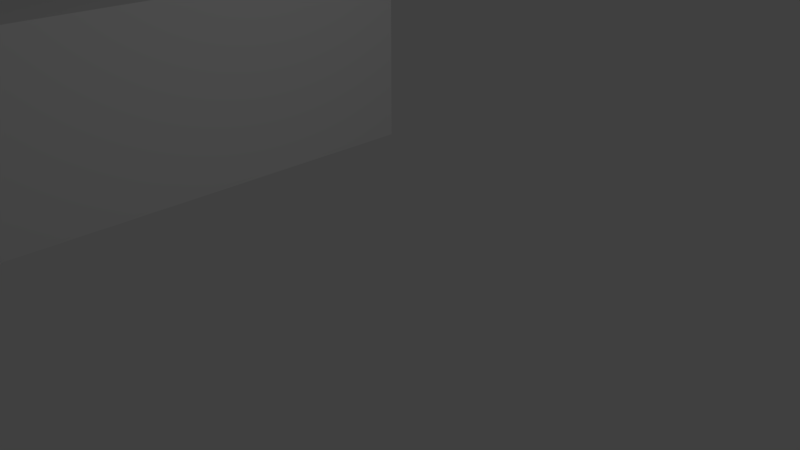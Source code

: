 # Source: atm_compressor.blend  (saved by Blender 2.79.0; exported with 4.5.12 LTS)
import bpy
from mathutils import Matrix  # noqa: F401  (used for matrix-valued properties, if any)

bpy.ops.wm.read_factory_settings(use_empty=True)
scene = bpy.context.scene
scene.name = 'Scene'

# ---- collections
col_collection_1 = bpy.data.collections.new('Collection 1'); scene.collection.children.link(col_collection_1)

# ---- world
world_world = bpy.data.worlds.new('World'); scene.world = world_world
world_world.color = (0.05088, 0.05088, 0.05088)
world_world.use_sun_shadow = False
world_world.sun_shadow_jitter_overblur = 0.0
world_world.cycles.sampling_method = 'MANUAL'

# ---- cameras
cam_camera = bpy.data.cameras.new('Camera')
cam_camera.clip_end = 100.0
cam_camera.lens = 35.0
cam_camera.sensor_width = 32.0
cam_camera.sensor_height = 18.0
cam_camera.ortho_scale = 7.314
cam_camera.dof.focus_distance = 0.0
cam_camera.dof.aperture_fstop = 128.0

# ---- lights
light_lamp = bpy.data.lights.new('Lamp', 'POINT')
light_lamp.transmission_factor = 0.0
light_lamp.cutoff_distance = 30.0
light_lamp.energy = 100.0
light_lamp.shadow_buffer_clip_start = 1.001
light_lamp.shadow_soft_size = 0.1
light_lamp.shadow_maximum_resolution = 0.006
light_lamp.use_absolute_resolution = True

# ---- meshes
me_cube = bpy.data.meshes.new('Cube')
me_cube.from_pydata([(-1.0, -1.0, -1.0), (-1.0, -1.0, 1.0), (-1.0, 1.0, -1.0), (-1.0, 1.0, 1.0), (1.0, -1.0, -1.0), (1.0, -1.0, 1.0), (1.0, 1.0, -1.0), (1.0, 1.0, 1.0), (0.3399, -1.433, -1.01), (0.3399, -1.433, 0.04693), (0.3399, -0.9857, -1.01), (0.3399, -0.9857, 0.04693), (0.921, -1.433, -1.01), (0.921, -1.433, 0.04693), (0.921, -0.9857, -1.01), (0.921, -0.9857, 0.04693), (0.1435, 0.5762, 0.7082), (0.1435, 0.5762, 1.236), (0.1435, 0.867, 0.7082), (0.1435, 0.867, 1.236), (0.841, 0.5762, 0.7082), (0.841, 0.5762, 1.236), (0.841, 0.867, 0.7082), (0.841, 0.867, 1.236), (0.1435, 0.5762, 1.629), (0.1435, 0.867, 1.375), (0.841, 0.867, 1.375), (0.841, 0.5762, 1.629), (0.1435, 0.5762, 1.982), (0.1435, 0.867, 1.535), (0.841, 0.867, 1.535), (0.841, 0.5762, 1.982), (0.1435, 0.6064, 2.207), (0.1435, 0.8972, 1.675), (0.841, 0.8972, 1.675), (0.841, 0.6064, 2.207), (0.1435, 0.6642, 2.333), (0.1435, 0.955, 1.734), (0.841, 0.955, 1.734), (0.841, 0.6642, 2.333), (0.1435, 0.8258, 2.416), (0.1435, 1.008, 1.749), (0.841, 1.008, 1.749), (0.841, 0.8258, 2.416), (0.1435, 1.091, 2.416), (0.1435, 1.101, 1.749), (0.841, 1.101, 1.749), (0.841, 1.091, 2.416), (-0.6618, 1.345, -1.011), (-0.6628, 1.347, 0.3706), (-0.5661, 1.335, -1.011), (-0.567, 1.337, 0.3706), (-0.4849, 1.304, -1.011), (-0.4859, 1.306, 0.3706), (-0.4307, 1.259, -1.011), (-0.4316, 1.261, 0.3706), (-0.4116, 1.206, -1.011), (-0.4126, 1.208, 0.3706), (-0.4307, 1.153, -1.011), (-0.4316, 1.155, 0.3706), (-0.4849, 1.108, -1.011), (-0.4859, 1.11, 0.3706), (-0.5661, 1.078, -1.011), (-0.567, 1.08, 0.3706), (-0.6618, 1.067, -1.011), (-0.6628, 1.069, 0.3706), (-0.7576, 1.078, -1.011), (-0.7585, 1.08, 0.3706), (-0.8387, 1.108, -1.011), (-0.8397, 1.11, 0.3706), (-0.893, 1.153, -1.011), (-0.8939, 1.155, 0.3706), (-0.912, 1.206, -1.011), (-0.913, 1.208, 0.3706), (-0.893, 1.259, -1.011), (-0.8939, 1.261, 0.3706), (-0.8387, 1.304, -1.011), (-0.8397, 1.306, 0.3706), (-0.7576, 1.335, -1.011), (-0.7585, 1.337, 0.3706), (-0.6639, 1.239, 0.7244), (-0.6637, 1.309, 0.6281), (-0.6637, 1.326, 0.5763), (-0.6637, 1.339, 0.5173), (-0.6637, 1.347, 0.4533), (-0.645, 1.237, 0.7244), (-0.6271, 1.259, 0.7021), (-0.6105, 1.282, 0.6705), (-0.596, 1.301, 0.6281), (-0.5841, 1.317, 0.5763), (-0.5753, 1.329, 0.5173), (-0.5698, 1.336, 0.4533), (-0.6289, 1.231, 0.7244), (-0.596, 1.248, 0.7021), (-0.5654, 1.265, 0.6705), (-0.5386, 1.28, 0.6281), (-0.5166, 1.292, 0.5763), (-0.5003, 1.301, 0.5173), (-0.4902, 1.307, 0.4533), (-0.6186, 1.221, 0.7215), (-0.5753, 1.231, 0.7021), (-0.5353, 1.24, 0.6705), (-0.5003, 1.248, 0.6281), (-0.4715, 1.255, 0.5763), (-0.4502, 1.259, 0.5173), (-0.437, 1.262, 0.4533), (-0.6149, 1.21, 0.7215), (-0.568, 1.21, 0.7021), (-0.5247, 1.21, 0.6705), (-0.4868, 1.21, 0.6281), (-0.4557, 1.21, 0.5763), (-0.4326, 1.21, 0.5173), (-0.4183, 1.21, 0.4533), (-0.6186, 1.2, 0.7215), (-0.5753, 1.19, 0.7021), (-0.5353, 1.181, 0.6705), (-0.5003, 1.173, 0.6281), (-0.4715, 1.166, 0.5763), (-0.4502, 1.161, 0.5173), (-0.437, 1.158, 0.4533), (-0.6292, 1.191, 0.7215), (-0.596, 1.173, 0.7021), (-0.5654, 1.156, 0.6705), (-0.5386, 1.141, 0.6281), (-0.5166, 1.129, 0.5763), (-0.5003, 1.12, 0.5173), (-0.4902, 1.114, 0.4533), (-0.645, 1.185, 0.7215), (-0.6271, 1.161, 0.7021), (-0.6105, 1.139, 0.6705), (-0.596, 1.12, 0.6281), (-0.5841, 1.104, 0.5763), (-0.5753, 1.092, 0.5173), (-0.5698, 1.084, 0.4533), (-0.6637, 1.183, 0.7215), (-0.6637, 1.157, 0.7021), (-0.6637, 1.133, 0.6705), (-0.6637, 1.112, 0.6281), (-0.6637, 1.095, 0.5763), (-0.6637, 1.082, 0.5173), (-0.6637, 1.074, 0.4533), (-0.6828, 1.186, 0.7244), (-0.7004, 1.161, 0.7021), (-0.7169, 1.139, 0.6705), (-0.7314, 1.12, 0.6281), (-0.7433, 1.104, 0.5763), (-0.7522, 1.092, 0.5173), (-0.7576, 1.084, 0.4533), (-0.6988, 1.192, 0.7244), (-0.7314, 1.173, 0.7021), (-0.762, 1.156, 0.6705), (-0.7888, 1.141, 0.6281), (-0.8108, 1.129, 0.5763), (-0.8272, 1.12, 0.5173), (-0.8372, 1.114, 0.4533), (-0.7095, 1.201, 0.7244), (-0.7522, 1.19, 0.7021), (-0.7921, 1.181, 0.6705), (-0.8272, 1.173, 0.6281), (-0.8559, 1.166, 0.5763), (-0.8773, 1.161, 0.5173), (-0.8904, 1.158, 0.4533), (-0.7133, 1.212, 0.7244), (-0.7595, 1.21, 0.7021), (-0.8027, 1.21, 0.6705), (-0.8406, 1.21, 0.6281), (-0.8717, 1.21, 0.5763), (-0.8949, 1.21, 0.5173), (-0.9091, 1.21, 0.4533), (-0.7095, 1.222, 0.7244), (-0.7522, 1.231, 0.7021), (-0.7921, 1.24, 0.6705), (-0.8272, 1.248, 0.6281), (-0.8559, 1.255, 0.5763), (-0.8773, 1.259, 0.5173), (-0.8904, 1.262, 0.4533), (-0.6988, 1.231, 0.7244), (-0.7314, 1.248, 0.7021), (-0.762, 1.265, 0.6705), (-0.7888, 1.28, 0.6281), (-0.8108, 1.292, 0.5763), (-0.8272, 1.301, 0.5173), (-0.8372, 1.307, 0.4533), (-0.6828, 1.237, 0.7244), (-0.7004, 1.259, 0.7021), (-0.7169, 1.282, 0.6705), (-0.7314, 1.301, 0.6281), (-0.7433, 1.317, 0.5763), (-0.7522, 1.329, 0.5173), (-0.7576, 1.336, 0.4533), (-0.6637, 1.264, 0.7021), (-0.6637, 1.288, 0.6705), (-0.04152, 1.345, -1.011), (-0.04245, 1.347, 0.3706), (0.05423, 1.335, -1.011), (0.05329, 1.337, 0.3706), (0.1354, 1.304, -1.011), (0.1345, 1.306, 0.3706), (0.1896, 1.259, -1.011), (0.1887, 1.261, 0.3706), (0.2087, 1.206, -1.011), (0.2077, 1.208, 0.3706), (0.1896, 1.153, -1.011), (0.1887, 1.155, 0.3706), (0.1354, 1.108, -1.011), (0.1345, 1.11, 0.3706), (0.05423, 1.078, -1.011), (0.05329, 1.08, 0.3706), (-0.04152, 1.067, -1.011), (-0.04245, 1.069, 0.3706), (-0.1373, 1.078, -1.011), (-0.1382, 1.08, 0.3706), (-0.2184, 1.108, -1.011), (-0.2194, 1.11, 0.3706), (-0.2727, 1.153, -1.011), (-0.2736, 1.155, 0.3706), (-0.2917, 1.206, -1.011), (-0.2926, 1.208, 0.3706), (-0.2727, 1.259, -1.011), (-0.2736, 1.261, 0.3706), (-0.2184, 1.304, -1.011), (-0.2194, 1.306, 0.3706), (-0.1373, 1.335, -1.011), (-0.1382, 1.337, 0.3706), (-0.04339, 1.237, 0.7215), (-0.04339, 1.309, 0.6281), (-0.04339, 1.326, 0.5763), (-0.04339, 1.339, 0.5173), (-0.04339, 1.347, 0.4533), (-0.02471, 1.235, 0.7215), (-0.006752, 1.259, 0.7021), (0.009801, 1.282, 0.6705), (0.02431, 1.301, 0.6281), (0.03622, 1.317, 0.5763), (0.04506, 1.329, 0.5173), (0.05051, 1.336, 0.4533), (-0.008877, 1.23, 0.7215), (0.02431, 1.248, 0.7021), (0.0549, 1.265, 0.6705), (0.0817, 1.28, 0.6281), (0.1037, 1.292, 0.5763), (0.1201, 1.301, 0.5173), (0.1301, 1.307, 0.4533), (0.001703, 1.221, 0.7215), (0.04506, 1.231, 0.7021), (0.08503, 1.24, 0.6705), (0.1201, 1.248, 0.6281), (0.1488, 1.255, 0.5763), (0.1702, 1.259, 0.5173), (0.1833, 1.262, 0.4533), (0.005419, 1.21, 0.7215), (0.05235, 1.21, 0.7021), (0.09561, 1.21, 0.6705), (0.1335, 1.21, 0.6281), (0.1646, 1.21, 0.5763), (0.1878, 1.21, 0.5173), (0.202, 1.21, 0.4533), (0.001703, 1.2, 0.7215), (0.04506, 1.19, 0.7021), (0.08503, 1.181, 0.6705), (0.1201, 1.173, 0.6281), (0.1488, 1.166, 0.5763), (0.1702, 1.161, 0.5173), (0.1833, 1.158, 0.4533), (-0.008877, 1.191, 0.7215), (0.02431, 1.173, 0.7021), (0.0549, 1.156, 0.6705), (0.0817, 1.141, 0.6281), (0.1037, 1.129, 0.5763), (0.1201, 1.12, 0.5173), (0.1301, 1.114, 0.4533), (-0.02471, 1.185, 0.7215), (-0.006752, 1.161, 0.7021), (0.009801, 1.139, 0.6705), (0.02431, 1.12, 0.6281), (0.03622, 1.104, 0.5763), (0.04506, 1.092, 0.5173), (0.05051, 1.084, 0.4533), (-0.04339, 1.183, 0.7215), (-0.04339, 1.157, 0.7021), (-0.04339, 1.133, 0.6705), (-0.04339, 1.112, 0.6281), (-0.04339, 1.095, 0.5763), (-0.04339, 1.082, 0.5173), (-0.04339, 1.074, 0.4533), (-0.06207, 1.185, 0.7215), (-0.08003, 1.161, 0.7021), (-0.09658, 1.139, 0.6705), (-0.1111, 1.12, 0.6281), (-0.123, 1.104, 0.5763), (-0.1318, 1.092, 0.5173), (-0.1373, 1.084, 0.4533), (-0.07791, 1.191, 0.7215), (-0.1111, 1.173, 0.7021), (-0.1417, 1.156, 0.6705), (-0.1685, 1.141, 0.6281), (-0.1905, 1.129, 0.5763), (-0.2068, 1.12, 0.5173), (-0.2169, 1.114, 0.4533), (-0.04339, 1.21, 0.728), (-0.08849, 1.2, 0.7215), (-0.1318, 1.19, 0.7021), (-0.1718, 1.181, 0.6705), (-0.2068, 1.173, 0.6281), (-0.2356, 1.166, 0.5763), (-0.2569, 1.161, 0.5173), (-0.2701, 1.158, 0.4533), (-0.0922, 1.21, 0.7215), (-0.1391, 1.21, 0.7021), (-0.1824, 1.21, 0.6705), (-0.2203, 1.21, 0.6281), (-0.2514, 1.21, 0.5763), (-0.2745, 1.21, 0.5173), (-0.2888, 1.21, 0.4533), (-0.08849, 1.221, 0.7215), (-0.1318, 1.231, 0.7021), (-0.1718, 1.24, 0.6705), (-0.2068, 1.248, 0.6281), (-0.2356, 1.255, 0.5763), (-0.2569, 1.259, 0.5173), (-0.2701, 1.262, 0.4533), (-0.07791, 1.23, 0.7215), (-0.1111, 1.248, 0.7021), (-0.1417, 1.265, 0.6705), (-0.1685, 1.28, 0.6281), (-0.1905, 1.292, 0.5763), (-0.2068, 1.301, 0.5173), (-0.2169, 1.307, 0.4533), (-0.06207, 1.235, 0.7215), (-0.08003, 1.259, 0.7021), (-0.09658, 1.282, 0.6705), (-0.1111, 1.301, 0.6281), (-0.123, 1.317, 0.5763), (-0.1318, 1.329, 0.5173), (-0.1373, 1.336, 0.4533), (-0.04339, 1.264, 0.7021), (-0.04339, 1.288, 0.6705), (-0.6641, 0.962, 0.9671), (-0.6449, 0.962, 0.9619), (-0.6287, 0.9621, 0.9471), (-0.6178, 0.9623, 0.925), (-0.614, 0.9625, 0.8988), (-0.6178, 0.9626, 0.8727), (-0.6287, 0.9628, 0.8506), (-0.6449, 0.9629, 0.8358), (-0.6641, 0.9629, 0.8306), (-0.6832, 0.9629, 0.8358), (-0.6994, 0.9628, 0.8506), (-0.7103, 0.9626, 0.8727), (-0.7141, 0.9625, 0.8988), (-0.7103, 0.9623, 0.925), (-0.6994, 0.9621, 0.9471), (-0.6832, 0.962, 0.9619), (-0.6641, 1.214, 0.8922), (-0.6449, 1.213, 0.8879), (-0.6287, 1.209, 0.8757), (-0.6178, 1.204, 0.8574), (-0.614, 1.198, 0.8359), (-0.6178, 1.192, 0.8143), (-0.6287, 1.187, 0.796), (-0.6449, 1.184, 0.7838), (-0.6641, 1.182, 0.7795), (-0.6832, 1.184, 0.7838), (-0.6994, 1.187, 0.796), (-0.7103, 1.192, 0.8143), (-0.7141, 1.198, 0.8359), (-0.7103, 1.204, 0.8574), (-0.6994, 1.209, 0.8757), (-0.6832, 1.213, 0.8879), (-0.6641, 1.153, 0.9457), (-0.6449, 1.153, 0.9405), (-0.6287, 1.153, 0.9257), (-0.6178, 1.153, 0.9035), (-0.614, 1.153, 0.8774), (-0.6178, 1.153, 0.8513), (-0.6287, 1.153, 0.8291), (-0.6449, 1.153, 0.8143), (-0.6641, 1.153, 0.8091), (-0.6832, 1.153, 0.8143), (-0.6994, 1.153, 0.8291), (-0.7103, 1.153, 0.8513), (-0.7141, 1.153, 0.8774), (-0.7103, 1.153, 0.9035), (-0.6994, 1.153, 0.9257), (-0.6832, 1.153, 0.9405), (-0.6449, 1.237, 0.8198), (-0.6287, 1.232, 0.8125), (-0.6178, 1.224, 0.8016), (-0.614, 1.215, 0.7887), (-0.6178, 1.206, 0.7758), (-0.6287, 1.198, 0.7649), (-0.6449, 1.193, 0.7576), (-0.6641, 1.191, 0.755), (-0.6832, 1.193, 0.7576), (-0.6994, 1.198, 0.7649), (-0.7103, 1.206, 0.7758), (-0.7141, 1.215, 0.7887), (-0.7103, 1.224, 0.8016), (-0.6994, 1.232, 0.8125), (-0.6832, 1.237, 0.8198), (-0.6641, 1.239, 0.8224), (-0.04139, 1.239, 0.6962), (-0.04139, 0.9609, 0.9671), (-0.02225, 1.237, 0.6962), (-0.02225, 0.9609, 0.9619), (-0.006013, 1.231, 0.6962), (-0.006013, 0.961, 0.9471), (0.004834, 1.222, 0.6962), (0.004834, 0.9612, 0.925), (0.008643, 1.212, 0.6962), (0.008643, 0.9614, 0.8988), (0.004834, 1.201, 0.6962), (0.004834, 0.9615, 0.8727), (-0.006013, 1.192, 0.6962), (-0.006013, 0.9617, 0.8506), (-0.02225, 1.186, 0.6962), (-0.02225, 0.9618, 0.8358), (-0.04139, 1.184, 0.6962), (-0.04139, 0.9618, 0.8306), (-0.06054, 1.186, 0.6962), (-0.06054, 0.9618, 0.8358), (-0.07678, 1.192, 0.6962), (-0.07678, 0.9617, 0.8506), (-0.08762, 1.201, 0.6962), (-0.08762, 0.9615, 0.8727), (-0.09143, 1.212, 0.6962), (-0.09143, 0.9614, 0.8988), (-0.08762, 1.222, 0.6962), (-0.08762, 0.9612, 0.925), (-0.07678, 1.231, 0.6962), (-0.07678, 0.961, 0.9471), (-0.06054, 1.237, 0.6962), (-0.06054, 0.9609, 0.9619), (-0.04139, 1.213, 0.8922), (-0.02225, 1.211, 0.8879), (-0.006013, 1.208, 0.8757), (0.004834, 1.203, 0.8574), (0.008643, 1.197, 0.8359), (0.004834, 1.191, 0.8143), (-0.006013, 1.186, 0.796), (-0.02225, 1.182, 0.7838), (-0.04139, 1.181, 0.7795), (-0.06054, 1.182, 0.7838), (-0.07678, 1.186, 0.796), (-0.08762, 1.191, 0.8143), (-0.09143, 1.197, 0.8359), (-0.08762, 1.203, 0.8574), (-0.07678, 1.208, 0.8757), (-0.06054, 1.211, 0.8879), (-0.04139, 1.152, 0.9457), (-0.02225, 1.152, 0.9405), (-0.006013, 1.152, 0.9257), (0.004834, 1.152, 0.9035), (0.008643, 1.152, 0.8774), (0.004834, 1.152, 0.8513), (-0.006013, 1.152, 0.8291), (-0.02225, 1.152, 0.8143), (-0.04139, 1.152, 0.8091), (-0.06054, 1.152, 0.8143), (-0.07678, 1.152, 0.8291), (-0.08762, 1.152, 0.8513), (-0.09143, 1.152, 0.8774), (-0.08762, 1.152, 0.9035), (-0.07678, 1.152, 0.9257), (-0.06054, 1.152, 0.9405), (-0.02225, 1.236, 0.8198), (-0.006013, 1.231, 0.8125), (0.004834, 1.223, 0.8016), (0.008643, 1.214, 0.7887), (0.004834, 1.205, 0.7758), (-0.006013, 1.197, 0.7649), (-0.02225, 1.192, 0.7576), (-0.04139, 1.19, 0.755), (-0.06054, 1.192, 0.7576), (-0.07678, 1.197, 0.7649), (-0.08762, 1.205, 0.7758), (-0.09143, 1.214, 0.7887), (-0.08762, 1.223, 0.8016), (-0.07678, 1.231, 0.8125), (-0.06054, 1.236, 0.8198), (-0.04139, 1.238, 0.8224)], [], [(0, 1, 3, 2), (2, 3, 7, 6), (6, 7, 5, 4), (4, 5, 1, 0), (7, 3, 1, 5), (8, 9, 11, 10), (18, 19, 23, 22), (14, 15, 13, 12), (12, 13, 9, 8), (16, 17, 19, 18), (15, 11, 9, 13), (22, 23, 21, 20), (20, 21, 17, 16), (24, 27, 31, 28), (21, 23, 26, 27), (19, 17, 24, 25), (17, 21, 27, 24), (23, 19, 25, 26), (30, 29, 33, 34), (26, 25, 29, 30), (27, 26, 30, 31), (25, 24, 28, 29), (35, 34, 38, 39), (31, 30, 34, 35), (29, 28, 32, 33), (28, 31, 35, 32), (36, 39, 43, 40), (33, 32, 36, 37), (32, 35, 39, 36), (34, 33, 37, 38), (43, 42, 46, 47), (38, 37, 41, 42), (39, 38, 42, 43), (37, 36, 40, 41), (46, 45, 44, 47), (41, 40, 44, 45), (40, 43, 47, 44), (42, 41, 45, 46), (48, 49, 51, 50), (50, 51, 53, 52), (52, 53, 55, 54), (54, 55, 57, 56), (56, 57, 59, 58), (58, 59, 61, 60), (60, 61, 63, 62), (62, 63, 65, 64), (64, 65, 67, 66), (66, 67, 69, 68), (68, 69, 71, 70), (70, 71, 73, 72), (72, 73, 75, 74), (74, 75, 77, 76), (76, 77, 79, 78), (78, 79, 49, 48), (84, 83, 90, 91), (49, 84, 91, 51), (190, 80, 85, 86), (191, 190, 86, 87), (81, 191, 87, 88), (82, 81, 88, 89), (83, 82, 89, 90), (90, 89, 96, 97), (91, 90, 97, 98), (51, 91, 98, 53), (86, 85, 92, 93), (87, 86, 93, 94), (88, 87, 94, 95), (89, 88, 95, 96), (93, 92, 99, 100), (94, 93, 100, 101), (95, 94, 101, 102), (96, 95, 102, 103), (97, 96, 103, 104), (98, 97, 104, 105), (53, 98, 105, 55), (104, 103, 110, 111), (105, 104, 111, 112), (55, 105, 112, 57), (100, 99, 106, 107), (101, 100, 107, 108), (102, 101, 108, 109), (103, 102, 109, 110), (108, 107, 114, 115), (109, 108, 115, 116), (110, 109, 116, 117), (111, 110, 117, 118), (112, 111, 118, 119), (57, 112, 119, 59), (107, 106, 113, 114), (119, 118, 125, 126), (59, 119, 126, 61), (114, 113, 120, 121), (115, 114, 121, 122), (116, 115, 122, 123), (117, 116, 123, 124), (118, 117, 124, 125), (123, 122, 129, 130), (124, 123, 130, 131), (125, 124, 131, 132), (126, 125, 132, 133), (61, 126, 133, 63), (121, 120, 127, 128), (122, 121, 128, 129), (63, 133, 140, 65), (128, 127, 134, 135), (129, 128, 135, 136), (130, 129, 136, 137), (131, 130, 137, 138), (132, 131, 138, 139), (133, 132, 139, 140), (137, 136, 143, 144), (138, 137, 144, 145), (139, 138, 145, 146), (140, 139, 146, 147), (65, 140, 147, 67), (135, 134, 141, 142), (136, 135, 142, 143), (67, 147, 154, 69), (142, 141, 148, 149), (143, 142, 149, 150), (144, 143, 150, 151), (145, 144, 151, 152), (146, 145, 152, 153), (147, 146, 153, 154), (152, 151, 158, 159), (153, 152, 159, 160), (154, 153, 160, 161), (69, 154, 161, 71), (149, 148, 155, 156), (150, 149, 156, 157), (151, 150, 157, 158), (156, 155, 162, 163), (157, 156, 163, 164), (158, 157, 164, 165), (159, 158, 165, 166), (160, 159, 166, 167), (161, 160, 167, 168), (71, 161, 168, 73), (166, 165, 172, 173), (167, 166, 173, 174), (168, 167, 174, 175), (73, 168, 175, 75), (163, 162, 169, 170), (164, 163, 170, 171), (165, 164, 171, 172), (170, 169, 176, 177), (171, 170, 177, 178), (172, 171, 178, 179), (173, 172, 179, 180), (174, 173, 180, 181), (175, 174, 181, 182), (75, 175, 182, 77), (181, 180, 187, 188), (182, 181, 188, 189), (77, 182, 189, 79), (177, 176, 183, 184), (178, 177, 184, 185), (179, 178, 185, 186), (180, 179, 186, 187), (185, 184, 190, 191), (186, 185, 191, 81), (187, 186, 81, 82), (188, 187, 82, 83), (189, 188, 83, 84), (79, 189, 84, 49), (184, 183, 80, 190), (192, 193, 195, 194), (194, 195, 197, 196), (196, 197, 199, 198), (198, 199, 201, 200), (200, 201, 203, 202), (202, 203, 205, 204), (204, 205, 207, 206), (206, 207, 209, 208), (208, 209, 211, 210), (210, 211, 213, 212), (212, 213, 215, 214), (214, 215, 217, 216), (216, 217, 219, 218), (218, 219, 221, 220), (220, 221, 223, 222), (222, 223, 193, 192), (228, 227, 234, 235), (193, 228, 235, 195), (224, 299, 229), (335, 224, 229, 230), (336, 335, 230, 231), (225, 336, 231, 232), (226, 225, 232, 233), (227, 226, 233, 234), (234, 233, 240, 241), (235, 234, 241, 242), (195, 235, 242, 197), (229, 299, 236), (230, 229, 236, 237), (231, 230, 237, 238), (232, 231, 238, 239), (233, 232, 239, 240), (237, 236, 243, 244), (238, 237, 244, 245), (239, 238, 245, 246), (240, 239, 246, 247), (241, 240, 247, 248), (242, 241, 248, 249), (197, 242, 249, 199), (236, 299, 243), (248, 247, 254, 255), (249, 248, 255, 256), (199, 249, 256, 201), (243, 299, 250), (244, 243, 250, 251), (245, 244, 251, 252), (246, 245, 252, 253), (247, 246, 253, 254), (252, 251, 258, 259), (253, 252, 259, 260), (254, 253, 260, 261), (255, 254, 261, 262), (256, 255, 262, 263), (201, 256, 263, 203), (250, 299, 257), (251, 250, 257, 258), (263, 262, 269, 270), (203, 263, 270, 205), (257, 299, 264), (258, 257, 264, 265), (259, 258, 265, 266), (260, 259, 266, 267), (261, 260, 267, 268), (262, 261, 268, 269), (267, 266, 273, 274), (268, 267, 274, 275), (269, 268, 275, 276), (270, 269, 276, 277), (205, 270, 277, 207), (264, 299, 271), (265, 264, 271, 272), (266, 265, 272, 273), (207, 277, 284, 209), (271, 299, 278), (272, 271, 278, 279), (273, 272, 279, 280), (274, 273, 280, 281), (275, 274, 281, 282), (276, 275, 282, 283), (277, 276, 283, 284), (281, 280, 287, 288), (282, 281, 288, 289), (283, 282, 289, 290), (284, 283, 290, 291), (209, 284, 291, 211), (278, 299, 285), (279, 278, 285, 286), (280, 279, 286, 287), (211, 291, 298, 213), (285, 299, 292), (286, 285, 292, 293), (287, 286, 293, 294), (288, 287, 294, 295), (289, 288, 295, 296), (290, 289, 296, 297), (291, 290, 297, 298), (296, 295, 303, 304), (297, 296, 304, 305), (298, 297, 305, 306), (213, 298, 306, 215), (292, 299, 300), (293, 292, 300, 301), (294, 293, 301, 302), (295, 294, 302, 303), (300, 299, 307), (301, 300, 307, 308), (302, 301, 308, 309), (303, 302, 309, 310), (304, 303, 310, 311), (305, 304, 311, 312), (306, 305, 312, 313), (215, 306, 313, 217), (311, 310, 317, 318), (312, 311, 318, 319), (313, 312, 319, 320), (217, 313, 320, 219), (307, 299, 314), (308, 307, 314, 315), (309, 308, 315, 316), (310, 309, 316, 317), (315, 314, 321, 322), (316, 315, 322, 323), (317, 316, 323, 324), (318, 317, 324, 325), (319, 318, 325, 326), (320, 319, 326, 327), (219, 320, 327, 221), (314, 299, 321), (326, 325, 332, 333), (327, 326, 333, 334), (221, 327, 334, 223), (321, 299, 328), (322, 321, 328, 329), (323, 322, 329, 330), (324, 323, 330, 331), (325, 324, 331, 332), (330, 329, 335, 336), (331, 330, 336, 225), (332, 331, 225, 226), (333, 332, 226, 227), (334, 333, 227, 228), (223, 334, 228, 193), (328, 299, 224), (329, 328, 224, 335), (369, 337, 338, 370), (370, 338, 339, 371), (371, 339, 340, 372), (372, 340, 341, 373), (373, 341, 342, 374), (374, 342, 343, 375), (375, 343, 344, 376), (376, 344, 345, 377), (377, 345, 346, 378), (378, 346, 347, 379), (379, 347, 348, 380), (380, 348, 349, 381), (381, 349, 350, 382), (382, 350, 351, 383), (383, 351, 352, 384), (384, 352, 337, 369), (399, 368, 353, 400), (398, 367, 368, 399), (397, 366, 367, 398), (396, 365, 366, 397), (395, 364, 365, 396), (394, 363, 364, 395), (393, 362, 363, 394), (392, 361, 362, 393), (391, 360, 361, 392), (390, 359, 360, 391), (389, 358, 359, 390), (388, 357, 358, 389), (387, 356, 357, 388), (386, 355, 356, 387), (385, 354, 355, 386), (400, 353, 354, 385), (368, 384, 369, 353), (367, 383, 384, 368), (366, 382, 383, 367), (365, 381, 382, 366), (364, 380, 381, 365), (363, 379, 380, 364), (362, 378, 379, 363), (361, 377, 378, 362), (360, 376, 377, 361), (359, 375, 376, 360), (358, 374, 375, 359), (357, 373, 374, 358), (356, 372, 373, 357), (355, 371, 372, 356), (354, 370, 371, 355), (353, 369, 370, 354), (80, 400, 385, 85), (85, 385, 386, 92), (92, 386, 387, 99), (99, 387, 388, 106), (106, 388, 389, 113), (113, 389, 390, 120), (120, 390, 391, 127), (127, 391, 392, 134), (134, 392, 393, 141), (141, 393, 394, 148), (148, 394, 395, 155), (155, 395, 396, 162), (162, 396, 397, 169), (169, 397, 398, 176), (176, 398, 399, 183), (183, 399, 400, 80), (449, 402, 404, 450), (450, 404, 406, 451), (451, 406, 408, 452), (452, 408, 410, 453), (453, 410, 412, 454), (454, 412, 414, 455), (455, 414, 416, 456), (456, 416, 418, 457), (457, 418, 420, 458), (458, 420, 422, 459), (459, 422, 424, 460), (460, 424, 426, 461), (461, 426, 428, 462), (462, 428, 430, 463), (463, 430, 432, 464), (464, 432, 402, 449), (479, 448, 433, 480), (478, 447, 448, 479), (477, 446, 447, 478), (476, 445, 446, 477), (475, 444, 445, 476), (474, 443, 444, 475), (473, 442, 443, 474), (472, 441, 442, 473), (471, 440, 441, 472), (470, 439, 440, 471), (469, 438, 439, 470), (468, 437, 438, 469), (467, 436, 437, 468), (466, 435, 436, 467), (465, 434, 435, 466), (480, 433, 434, 465), (448, 464, 449, 433), (447, 463, 464, 448), (446, 462, 463, 447), (445, 461, 462, 446), (444, 460, 461, 445), (443, 459, 460, 444), (442, 458, 459, 443), (441, 457, 458, 442), (440, 456, 457, 441), (439, 455, 456, 440), (438, 454, 455, 439), (437, 453, 454, 438), (436, 452, 453, 437), (435, 451, 452, 436), (434, 450, 451, 435), (433, 449, 450, 434), (401, 480, 465, 403), (403, 465, 466, 405), (405, 466, 467, 407), (407, 467, 468, 409), (409, 468, 469, 411), (411, 469, 470, 413), (413, 470, 471, 415), (415, 471, 472, 417), (417, 472, 473, 419), (419, 473, 474, 421), (421, 474, 475, 423), (423, 475, 476, 425), (425, 476, 477, 427), (427, 477, 478, 429), (429, 478, 479, 431), (431, 479, 480, 401)])
_uv = me_cube.uv_layers.new(name='UVMap')
_uv.uv.foreach_set('vector', [0.000189, 0.5675, 0.1893, 0.3784, 0.3784, 0.5675, 0.1893, 0.7566, 0.5675, 0.7566, 0.3784, 0.5675, 0.5675, 0.3784, 0.7566, 0.5675, 0.7566, 0.1893, 0.5675, 0.3784, 0.3784, 0.1893, 0.5675, 0.000189, 0.1893, 0.000189, 0.3784, 0.1893, 0.1893, 0.3784, 0.000189, 0.1893, 0.5675, 0.3784, 0.3784, 0.5675, 0.1893, 0.3784, 0.3784, 0.1893, 0.000189, 0.8984, 0.1416, 0.8984, 0.1416, 0.9583, 0.000189, 0.9583, 0.9226, 0.000189, 0.9226, 0.07073, 0.8293, 0.07073, 0.8293, 0.000189, 0.3607, 0.9583, 0.2193, 0.9583, 0.2193, 0.8984, 0.3607, 0.8984, 0.2193, 0.757, 0.2193, 0.8984, 0.1416, 0.8984, 0.1416, 0.757, 0.995, 0.02271, 0.9938, 0.09324, 0.955, 0.09263, 0.9561, 0.0221, 0.2193, 0.9583, 0.1416, 0.9583, 0.1416, 0.8984, 0.2193, 0.8984, 0.7959, 0.0221, 0.797, 0.09263, 0.7581, 0.09324, 0.757, 0.02271, 0.8293, 0.5288, 0.8293, 0.4583, 0.9226, 0.4583, 0.9226, 0.5288, 0.9226, 0.4057, 0.8293, 0.4057, 0.8293, 0.3585, 0.9226, 0.3585, 0.7581, 0.09324, 0.797, 0.09263, 0.7973, 0.1112, 0.7589, 0.1458, 0.955, 0.09263, 0.9938, 0.09324, 0.993, 0.1458, 0.9547, 0.1112, 0.9226, 0.4583, 0.8293, 0.4583, 0.8293, 0.4057, 0.9226, 0.4057, 0.8293, 0.07073, 0.9226, 0.07073, 0.9226, 0.0893, 0.8293, 0.0893, 0.8293, 0.1108, 0.9226, 0.1108, 0.9226, 0.1299, 0.8293, 0.1299, 0.8293, 0.0893, 0.9226, 0.0893, 0.9226, 0.1108, 0.8293, 0.1108, 0.7589, 0.1458, 0.7973, 0.1112, 0.7976, 0.1327, 0.7597, 0.193, 0.9547, 0.1112, 0.993, 0.1458, 0.9923, 0.193, 0.9543, 0.1327, 0.7642, 0.2231, 0.8019, 0.1513, 0.8098, 0.1591, 0.7722, 0.2398, 0.7597, 0.193, 0.7976, 0.1327, 0.8019, 0.1513, 0.7642, 0.2231, 0.9543, 0.1327, 0.9923, 0.193, 0.9878, 0.2231, 0.95, 0.1513, 0.9226, 0.3585, 0.8293, 0.3585, 0.8293, 0.3281, 0.9226, 0.3281, 0.9226, 0.3096, 0.8293, 0.3096, 0.8293, 0.2853, 0.9226, 0.2853, 0.95, 0.1513, 0.9878, 0.2231, 0.9798, 0.2398, 0.9421, 0.1591, 0.9226, 0.3281, 0.8293, 0.3281, 0.8293, 0.3096, 0.9226, 0.3096, 0.8293, 0.1299, 0.9226, 0.1299, 0.9226, 0.141, 0.8293, 0.141, 0.7939, 0.2505, 0.8169, 0.161, 0.8293, 0.1608, 0.8293, 0.2499, 0.8293, 0.141, 0.9226, 0.141, 0.9226, 0.1483, 0.8293, 0.1483, 0.7722, 0.2398, 0.8098, 0.1591, 0.8169, 0.161, 0.7939, 0.2505, 0.9421, 0.1591, 0.9798, 0.2398, 0.958, 0.2505, 0.9351, 0.161, 0.8293, 0.1608, 0.9226, 0.1608, 0.9226, 0.2499, 0.8293, 0.2499, 0.9351, 0.161, 0.958, 0.2505, 0.9226, 0.2499, 0.9226, 0.1608, 0.9226, 0.2853, 0.8293, 0.2853, 0.8293, 0.2499, 0.9226, 0.2499, 0.8293, 0.1483, 0.9226, 0.1483, 0.9226, 0.1608, 0.8293, 0.1608, 0.4458, 0.757, 0.4463, 0.9355, 0.4355, 0.9356, 0.4326, 0.7571, 0.4326, 0.7571, 0.4355, 0.9356, 0.4257, 0.9359, 0.4207, 0.7573, 0.4207, 0.7573, 0.4257, 0.9359, 0.4176, 0.9365, 0.4112, 0.7575, 0.4112, 0.7575, 0.4176, 0.9365, 0.411, 0.9375, 0.4035, 0.7577, 0.4035, 0.7577, 0.411, 0.9375, 0.4042, 0.9389, 0.3959, 0.7579, 0.3959, 0.7579, 0.4042, 0.9389, 0.395, 0.9416, 0.3863, 0.7582, 0.3863, 0.7582, 0.395, 0.9416, 0.3829, 0.9462, 0.3744, 0.7585, 0.3744, 0.7585, 0.3829, 0.9462, 0.368, 0.9518, 0.3611, 0.7589, 0.5307, 0.7584, 0.5254, 0.9514, 0.5105, 0.9463, 0.5173, 0.7581, 0.5173, 0.7581, 0.5105, 0.9463, 0.498, 0.9418, 0.5053, 0.7578, 0.5053, 0.7578, 0.498, 0.9418, 0.4887, 0.9391, 0.4957, 0.7576, 0.4957, 0.7576, 0.4887, 0.9391, 0.4818, 0.9376, 0.488, 0.7574, 0.488, 0.7574, 0.4818, 0.9376, 0.4751, 0.9367, 0.4804, 0.7572, 0.4804, 0.7572, 0.4751, 0.9367, 0.467, 0.936, 0.4709, 0.7571, 0.4709, 0.7571, 0.467, 0.936, 0.4572, 0.9356, 0.459, 0.757, 0.459, 0.757, 0.4572, 0.9356, 0.4463, 0.9355, 0.4458, 0.757, 0.4464, 0.9447, 0.4463, 0.952, 0.4364, 0.9518, 0.4359, 0.9447, 0.4463, 0.9355, 0.4464, 0.9447, 0.4359, 0.9447, 0.4355, 0.9356, 0.4461, 0.9787, 0.4461, 0.9859, 0.4415, 0.986, 0.4395, 0.9784, 0.4462, 0.9722, 0.4461, 0.9787, 0.4395, 0.9784, 0.4384, 0.9718, 0.4463, 0.9656, 0.4462, 0.9722, 0.4384, 0.9718, 0.4376, 0.9653, 0.4463, 0.9589, 0.4463, 0.9656, 0.4376, 0.9653, 0.4369, 0.9587, 0.4463, 0.952, 0.4463, 0.9589, 0.4369, 0.9587, 0.4364, 0.9518, 0.4364, 0.9518, 0.4369, 0.9587, 0.4288, 0.9585, 0.4276, 0.9519, 0.4359, 0.9447, 0.4364, 0.9518, 0.4276, 0.9519, 0.4267, 0.945, 0.4355, 0.9356, 0.4359, 0.9447, 0.4267, 0.945, 0.4257, 0.9359, 0.4395, 0.9784, 0.4415, 0.986, 0.4373, 0.9859, 0.434, 0.9777, 0.4384, 0.9718, 0.4395, 0.9784, 0.434, 0.9777, 0.4319, 0.9711, 0.4376, 0.9653, 0.4384, 0.9718, 0.4319, 0.9711, 0.4302, 0.9649, 0.4369, 0.9587, 0.4376, 0.9653, 0.4302, 0.9649, 0.4288, 0.9585, 0.434, 0.9777, 0.4373, 0.9859, 0.4339, 0.9859, 0.4298, 0.9776, 0.4319, 0.9711, 0.434, 0.9777, 0.4298, 0.9776, 0.4269, 0.9711, 0.4302, 0.9649, 0.4319, 0.9711, 0.4269, 0.9711, 0.4245, 0.9649, 0.4288, 0.9585, 0.4302, 0.9649, 0.4245, 0.9649, 0.4225, 0.9587, 0.4276, 0.9519, 0.4288, 0.9585, 0.4225, 0.9587, 0.4207, 0.9523, 0.4267, 0.945, 0.4276, 0.9519, 0.4207, 0.9523, 0.4193, 0.9455, 0.4257, 0.9359, 0.4267, 0.945, 0.4193, 0.9455, 0.4176, 0.9365, 0.4207, 0.9523, 0.4225, 0.9587, 0.4175, 0.9598, 0.4153, 0.9534, 0.4193, 0.9455, 0.4207, 0.9523, 0.4153, 0.9534, 0.4133, 0.9466, 0.4176, 0.9365, 0.4193, 0.9455, 0.4133, 0.9466, 0.411, 0.9375, 0.4298, 0.9776, 0.4339, 0.9859, 0.4317, 0.9866, 0.4267, 0.9785, 0.4269, 0.9711, 0.4298, 0.9776, 0.4267, 0.9785, 0.4231, 0.9721, 0.4245, 0.9649, 0.4269, 0.9711, 0.4231, 0.9721, 0.4201, 0.966, 0.4225, 0.9587, 0.4245, 0.9649, 0.4201, 0.966, 0.4175, 0.9598, 0.4231, 0.9721, 0.4267, 0.9785, 0.4243, 0.9809, 0.42, 0.9747, 0.4201, 0.966, 0.4231, 0.9721, 0.42, 0.9747, 0.4163, 0.9687, 0.4175, 0.9598, 0.4201, 0.966, 0.4163, 0.9687, 0.4129, 0.9625, 0.4153, 0.9534, 0.4175, 0.9598, 0.4129, 0.9625, 0.4099, 0.9558, 0.4133, 0.9466, 0.4153, 0.9534, 0.4099, 0.9558, 0.4072, 0.9486, 0.411, 0.9375, 0.4133, 0.9466, 0.4072, 0.9486, 0.4042, 0.9389, 0.4267, 0.9785, 0.4317, 0.9866, 0.43, 0.9882, 0.4243, 0.9809, 0.4072, 0.9486, 0.4099, 0.9558, 0.4032, 0.9602, 0.3993, 0.9523, 0.4042, 0.9389, 0.4072, 0.9486, 0.3993, 0.9523, 0.395, 0.9416, 0.4243, 0.9809, 0.43, 0.9882, 0.4288, 0.991, 0.4225, 0.9849, 0.42, 0.9747, 0.4243, 0.9809, 0.4225, 0.9849, 0.4171, 0.9795, 0.4163, 0.9687, 0.42, 0.9747, 0.4171, 0.9795, 0.4121, 0.9737, 0.4129, 0.9625, 0.4163, 0.9687, 0.4121, 0.9737, 0.4074, 0.9673, 0.4099, 0.9558, 0.4129, 0.9625, 0.4074, 0.9673, 0.4032, 0.9602, 0.4121, 0.9737, 0.4171, 0.9795, 0.414, 0.9868, 0.407, 0.9817, 0.4074, 0.9673, 0.4121, 0.9737, 0.407, 0.9817, 0.4002, 0.9753, 0.4032, 0.9602, 0.4074, 0.9673, 0.4002, 0.9753, 0.3939, 0.9674, 0.3993, 0.9523, 0.4032, 0.9602, 0.3939, 0.9674, 0.3884, 0.9584, 0.395, 0.9416, 0.3993, 0.9523, 0.3884, 0.9584, 0.3829, 0.9462, 0.4225, 0.9849, 0.4288, 0.991, 0.4277, 0.9948, 0.4209, 0.9909, 0.4171, 0.9795, 0.4225, 0.9849, 0.4209, 0.9909, 0.414, 0.9868, 0.3829, 0.9462, 0.3884, 0.9584, 0.3738, 0.967, 0.368, 0.9518, 0.4209, 0.9909, 0.4277, 0.9948, 0.4271, 0.9991, 0.4196, 0.9987, 0.414, 0.9868, 0.4209, 0.9909, 0.4196, 0.9987, 0.4107, 0.9972, 0.407, 0.9817, 0.414, 0.9868, 0.4107, 0.9972, 0.4007, 0.9935, 0.4002, 0.9753, 0.407, 0.9817, 0.4007, 0.9935, 0.3905, 0.9871, 0.3939, 0.9674, 0.4002, 0.9753, 0.3905, 0.9871, 0.3812, 0.9781, 0.3884, 0.9584, 0.3939, 0.9674, 0.3812, 0.9781, 0.3738, 0.967, 0.4921, 0.9943, 0.482, 0.998, 0.4787, 0.9875, 0.4858, 0.9823, 0.5025, 0.988, 0.4921, 0.9943, 0.4858, 0.9823, 0.4927, 0.9758, 0.5121, 0.9788, 0.5025, 0.988, 0.4927, 0.9758, 0.4991, 0.9678, 0.5199, 0.9675, 0.5121, 0.9788, 0.4991, 0.9678, 0.5046, 0.9586, 0.5254, 0.9514, 0.5199, 0.9675, 0.5046, 0.9586, 0.5105, 0.9463, 0.473, 0.9995, 0.4654, 0.9998, 0.4643, 0.9954, 0.4717, 0.9916, 0.482, 0.998, 0.473, 0.9995, 0.4717, 0.9916, 0.4787, 0.9875, 0.5105, 0.9463, 0.5046, 0.9586, 0.4936, 0.9525, 0.498, 0.9418, 0.4717, 0.9916, 0.4643, 0.9954, 0.4633, 0.9916, 0.4701, 0.9856, 0.4787, 0.9875, 0.4717, 0.9916, 0.4701, 0.9856, 0.4756, 0.98, 0.4858, 0.9823, 0.4787, 0.9875, 0.4756, 0.98, 0.4807, 0.9741, 0.4927, 0.9758, 0.4858, 0.9823, 0.4807, 0.9741, 0.4854, 0.9677, 0.4991, 0.9678, 0.4927, 0.9758, 0.4854, 0.9677, 0.4897, 0.9605, 0.5046, 0.9586, 0.4991, 0.9678, 0.4897, 0.9605, 0.4936, 0.9525, 0.4854, 0.9677, 0.4807, 0.9741, 0.4764, 0.9691, 0.4798, 0.9628, 0.4897, 0.9605, 0.4854, 0.9677, 0.4798, 0.9628, 0.4829, 0.9561, 0.4936, 0.9525, 0.4897, 0.9605, 0.4829, 0.9561, 0.4856, 0.9488, 0.498, 0.9418, 0.4936, 0.9525, 0.4856, 0.9488, 0.4887, 0.9391, 0.4701, 0.9856, 0.4633, 0.9916, 0.462, 0.9887, 0.4682, 0.9814, 0.4756, 0.98, 0.4701, 0.9856, 0.4682, 0.9814, 0.4726, 0.9752, 0.4807, 0.9741, 0.4756, 0.98, 0.4726, 0.9752, 0.4764, 0.9691, 0.4682, 0.9814, 0.462, 0.9887, 0.4603, 0.9871, 0.4658, 0.979, 0.4726, 0.9752, 0.4682, 0.9814, 0.4658, 0.979, 0.4695, 0.9725, 0.4764, 0.9691, 0.4726, 0.9752, 0.4695, 0.9725, 0.4726, 0.9663, 0.4798, 0.9628, 0.4764, 0.9691, 0.4726, 0.9663, 0.4752, 0.9601, 0.4829, 0.9561, 0.4798, 0.9628, 0.4752, 0.9601, 0.4775, 0.9537, 0.4856, 0.9488, 0.4829, 0.9561, 0.4775, 0.9537, 0.4794, 0.9468, 0.4887, 0.9391, 0.4856, 0.9488, 0.4794, 0.9468, 0.4818, 0.9376, 0.4752, 0.9601, 0.4726, 0.9663, 0.4681, 0.9652, 0.4702, 0.959, 0.4775, 0.9537, 0.4752, 0.9601, 0.4702, 0.959, 0.472, 0.9525, 0.4794, 0.9468, 0.4775, 0.9537, 0.472, 0.9525, 0.4735, 0.9458, 0.4818, 0.9376, 0.4794, 0.9468, 0.4735, 0.9458, 0.4751, 0.9367, 0.4658, 0.979, 0.4603, 0.9871, 0.4581, 0.9862, 0.4626, 0.978, 0.4695, 0.9725, 0.4658, 0.979, 0.4626, 0.978, 0.4657, 0.9714, 0.4726, 0.9663, 0.4695, 0.9725, 0.4657, 0.9714, 0.4681, 0.9652, 0.4626, 0.978, 0.4581, 0.9862, 0.4549, 0.9861, 0.4583, 0.978, 0.4657, 0.9714, 0.4626, 0.978, 0.4583, 0.978, 0.4606, 0.9714, 0.4681, 0.9652, 0.4657, 0.9714, 0.4606, 0.9714, 0.4624, 0.9651, 0.4702, 0.959, 0.4681, 0.9652, 0.4624, 0.9651, 0.4638, 0.9587, 0.472, 0.9525, 0.4702, 0.959, 0.4638, 0.9587, 0.4651, 0.9521, 0.4735, 0.9458, 0.472, 0.9525, 0.4651, 0.9521, 0.4661, 0.9451, 0.4751, 0.9367, 0.4735, 0.9458, 0.4661, 0.9451, 0.467, 0.936, 0.4651, 0.9521, 0.4638, 0.9587, 0.4557, 0.9588, 0.4563, 0.952, 0.4661, 0.9451, 0.4651, 0.9521, 0.4563, 0.952, 0.4568, 0.9448, 0.467, 0.936, 0.4661, 0.9451, 0.4568, 0.9448, 0.4572, 0.9356, 0.4583, 0.978, 0.4549, 0.9861, 0.4507, 0.9862, 0.4527, 0.9786, 0.4606, 0.9714, 0.4583, 0.978, 0.4527, 0.9786, 0.454, 0.972, 0.4624, 0.9651, 0.4606, 0.9714, 0.454, 0.972, 0.4549, 0.9654, 0.4638, 0.9587, 0.4624, 0.9651, 0.4549, 0.9654, 0.4557, 0.9588, 0.454, 0.972, 0.4527, 0.9786, 0.4461, 0.9787, 0.4462, 0.9722, 0.4549, 0.9654, 0.454, 0.972, 0.4462, 0.9722, 0.4463, 0.9656, 0.4557, 0.9588, 0.4549, 0.9654, 0.4463, 0.9656, 0.4463, 0.9589, 0.4563, 0.952, 0.4557, 0.9588, 0.4463, 0.9589, 0.4463, 0.952, 0.4568, 0.9448, 0.4563, 0.952, 0.4463, 0.952, 0.4464, 0.9447, 0.4572, 0.9356, 0.4568, 0.9448, 0.4464, 0.9447, 0.4463, 0.9355, 0.4527, 0.9786, 0.4507, 0.9862, 0.4461, 0.9859, 0.4461, 0.9787, 0.8429, 0.5292, 0.8436, 0.7069, 0.8336, 0.7071, 0.8295, 0.5293, 0.8295, 0.5293, 0.8336, 0.7071, 0.8244, 0.7078, 0.8175, 0.5296, 0.8175, 0.5296, 0.8244, 0.7078, 0.8166, 0.7088, 0.8078, 0.5299, 0.8078, 0.5299, 0.8166, 0.7088, 0.8102, 0.7101, 0.8001, 0.5302, 0.8001, 0.5302, 0.8102, 0.7101, 0.8034, 0.712, 0.7924, 0.5305, 0.7924, 0.5305, 0.8034, 0.712, 0.7942, 0.7156, 0.7827, 0.5309, 0.7827, 0.5309, 0.7942, 0.7156, 0.7819, 0.7218, 0.7706, 0.5313, 0.7706, 0.5313, 0.7819, 0.7218, 0.7666, 0.7296, 0.757, 0.5319, 0.9292, 0.5312, 0.9218, 0.7292, 0.9063, 0.722, 0.9154, 0.5307, 0.9154, 0.5307, 0.9063, 0.722, 0.8936, 0.7157, 0.9032, 0.5303, 0.9032, 0.5303, 0.8936, 0.7157, 0.8842, 0.7121, 0.8934, 0.53, 0.8934, 0.53, 0.8842, 0.7121, 0.8773, 0.7102, 0.8857, 0.5298, 0.8857, 0.5298, 0.8773, 0.7102, 0.8708, 0.7089, 0.878, 0.5295, 0.878, 0.5295, 0.8708, 0.7089, 0.863, 0.7079, 0.8684, 0.5293, 0.8684, 0.5293, 0.863, 0.7079, 0.8538, 0.7071, 0.8563, 0.5292, 0.8563, 0.5292, 0.8538, 0.7071, 0.8436, 0.7069, 0.8429, 0.5292, 0.8437, 0.7153, 0.8437, 0.7218, 0.8349, 0.7219, 0.8343, 0.7155, 0.8436, 0.7069, 0.8437, 0.7153, 0.8343, 0.7155, 0.8336, 0.7071, 0.8436, 0.7472, 0.8435, 0.7532, 0.8409, 0.7472, 0.8436, 0.7428, 0.8436, 0.7472, 0.8409, 0.7472, 0.8392, 0.7428, 0.8436, 0.7382, 0.8436, 0.7428, 0.8392, 0.7428, 0.8378, 0.7382, 0.8436, 0.7332, 0.8436, 0.7382, 0.8378, 0.7382, 0.8367, 0.7332, 0.8437, 0.7277, 0.8436, 0.7332, 0.8367, 0.7332, 0.8358, 0.7278, 0.8437, 0.7218, 0.8437, 0.7277, 0.8358, 0.7278, 0.8349, 0.7219, 0.8349, 0.7219, 0.8358, 0.7278, 0.8288, 0.7282, 0.8271, 0.7225, 0.8343, 0.7155, 0.8349, 0.7219, 0.8271, 0.7225, 0.8258, 0.7162, 0.8336, 0.7071, 0.8343, 0.7155, 0.8258, 0.7162, 0.8244, 0.7078, 0.8409, 0.7472, 0.8435, 0.7532, 0.8385, 0.7474, 0.8392, 0.7428, 0.8409, 0.7472, 0.8385, 0.7474, 0.8352, 0.7429, 0.8378, 0.7382, 0.8392, 0.7428, 0.8352, 0.7429, 0.8327, 0.7384, 0.8367, 0.7332, 0.8378, 0.7382, 0.8327, 0.7384, 0.8306, 0.7335, 0.8358, 0.7278, 0.8367, 0.7332, 0.8306, 0.7335, 0.8288, 0.7282, 0.8352, 0.7429, 0.8385, 0.7474, 0.8366, 0.748, 0.8322, 0.7436, 0.8327, 0.7384, 0.8352, 0.7429, 0.8322, 0.7436, 0.8287, 0.7391, 0.8306, 0.7335, 0.8327, 0.7384, 0.8287, 0.7391, 0.8258, 0.7343, 0.8288, 0.7282, 0.8306, 0.7335, 0.8258, 0.7343, 0.8232, 0.7292, 0.8271, 0.7225, 0.8288, 0.7282, 0.8232, 0.7292, 0.8208, 0.7235, 0.8258, 0.7162, 0.8271, 0.7225, 0.8208, 0.7235, 0.8188, 0.7173, 0.8244, 0.7078, 0.8258, 0.7162, 0.8188, 0.7173, 0.8166, 0.7088, 0.8385, 0.7474, 0.8435, 0.7532, 0.8366, 0.748, 0.8208, 0.7235, 0.8232, 0.7292, 0.8188, 0.7309, 0.8158, 0.7251, 0.8188, 0.7173, 0.8208, 0.7235, 0.8158, 0.7251, 0.8132, 0.7188, 0.8166, 0.7088, 0.8188, 0.7173, 0.8132, 0.7188, 0.8102, 0.7101, 0.8366, 0.748, 0.8435, 0.7532, 0.8354, 0.7491, 0.8322, 0.7436, 0.8366, 0.748, 0.8354, 0.7491, 0.83, 0.745, 0.8287, 0.7391, 0.8322, 0.7436, 0.83, 0.745, 0.8258, 0.7407, 0.8258, 0.7343, 0.8287, 0.7391, 0.8258, 0.7407, 0.8221, 0.736, 0.8232, 0.7292, 0.8258, 0.7343, 0.8221, 0.736, 0.8188, 0.7309, 0.8258, 0.7407, 0.83, 0.745, 0.8289, 0.7475, 0.8238, 0.7436, 0.8221, 0.736, 0.8258, 0.7407, 0.8238, 0.7436, 0.8192, 0.7392, 0.8188, 0.7309, 0.8221, 0.736, 0.8192, 0.7392, 0.8149, 0.734, 0.8158, 0.7251, 0.8188, 0.7309, 0.8149, 0.734, 0.811, 0.7281, 0.8132, 0.7188, 0.8158, 0.7251, 0.811, 0.7281, 0.8074, 0.7214, 0.8102, 0.7101, 0.8132, 0.7188, 0.8074, 0.7214, 0.8034, 0.712, 0.8354, 0.7491, 0.8435, 0.7532, 0.835, 0.7507, 0.83, 0.745, 0.8354, 0.7491, 0.835, 0.7507, 0.8289, 0.7475, 0.8074, 0.7214, 0.811, 0.7281, 0.8051, 0.7335, 0.7999, 0.7262, 0.8034, 0.712, 0.8074, 0.7214, 0.7999, 0.7262, 0.7942, 0.7156, 0.835, 0.7507, 0.8435, 0.7532, 0.8355, 0.7529, 0.8289, 0.7475, 0.835, 0.7507, 0.8355, 0.7529, 0.8288, 0.7513, 0.8238, 0.7436, 0.8289, 0.7475, 0.8288, 0.7513, 0.8226, 0.7485, 0.8192, 0.7392, 0.8238, 0.7436, 0.8226, 0.7485, 0.8165, 0.7447, 0.8149, 0.734, 0.8192, 0.7392, 0.8165, 0.7447, 0.8106, 0.7397, 0.811, 0.7281, 0.8149, 0.734, 0.8106, 0.7397, 0.8051, 0.7335, 0.8165, 0.7447, 0.8226, 0.7485, 0.8225, 0.7562, 0.814, 0.7539, 0.8106, 0.7397, 0.8165, 0.7447, 0.814, 0.7539, 0.8053, 0.7494, 0.8051, 0.7335, 0.8106, 0.7397, 0.8053, 0.7494, 0.797, 0.7427, 0.7999, 0.7262, 0.8051, 0.7335, 0.797, 0.7427, 0.7896, 0.7342, 0.7942, 0.7156, 0.7999, 0.7262, 0.7896, 0.7342, 0.7819, 0.7218, 0.8355, 0.7529, 0.8435, 0.7532, 0.8371, 0.7556, 0.8288, 0.7513, 0.8355, 0.7529, 0.8371, 0.7556, 0.8303, 0.7566, 0.8226, 0.7485, 0.8288, 0.7513, 0.8303, 0.7566, 0.8225, 0.7562, 0.7819, 0.7218, 0.7896, 0.7342, 0.775, 0.7461, 0.7666, 0.7296, 0.8371, 0.7556, 0.8435, 0.7532, 0.8398, 0.7586, 0.8303, 0.7566, 0.8371, 0.7556, 0.8398, 0.7586, 0.8338, 0.7639, 0.8225, 0.7562, 0.8303, 0.7566, 0.8338, 0.7639, 0.8243, 0.7678, 0.814, 0.7539, 0.8225, 0.7562, 0.8243, 0.7678, 0.812, 0.7685, 0.8053, 0.7494, 0.814, 0.7539, 0.812, 0.7685, 0.7985, 0.7651, 0.797, 0.7427, 0.8053, 0.7494, 0.7985, 0.7651, 0.7856, 0.7573, 0.7896, 0.7342, 0.797, 0.7427, 0.7856, 0.7573, 0.775, 0.7461, 0.8749, 0.7694, 0.8625, 0.7683, 0.8646, 0.7566, 0.8732, 0.7544, 0.8889, 0.7662, 0.8749, 0.7694, 0.8732, 0.7544, 0.8821, 0.75, 0.9024, 0.7585, 0.8889, 0.7662, 0.8821, 0.75, 0.8907, 0.7432, 0.9137, 0.747, 0.9024, 0.7585, 0.8907, 0.7432, 0.8982, 0.7345, 0.9218, 0.7292, 0.9137, 0.747, 0.8982, 0.7345, 0.9063, 0.722, 0.847, 0.7587, 0.8435, 0.7532, 0.8499, 0.7557, 0.853, 0.7641, 0.847, 0.7587, 0.8499, 0.7557, 0.8567, 0.7569, 0.8625, 0.7683, 0.853, 0.7641, 0.8567, 0.7569, 0.8646, 0.7566, 0.9063, 0.722, 0.8982, 0.7345, 0.8876, 0.7264, 0.8936, 0.7157, 0.8499, 0.7557, 0.8435, 0.7532, 0.8515, 0.7531, 0.8567, 0.7569, 0.8499, 0.7557, 0.8515, 0.7531, 0.8583, 0.7515, 0.8646, 0.7566, 0.8567, 0.7569, 0.8583, 0.7515, 0.8646, 0.7489, 0.8732, 0.7544, 0.8646, 0.7566, 0.8646, 0.7489, 0.8708, 0.7451, 0.8821, 0.75, 0.8732, 0.7544, 0.8708, 0.7451, 0.8768, 0.7401, 0.8907, 0.7432, 0.8821, 0.75, 0.8768, 0.7401, 0.8825, 0.7338, 0.8982, 0.7345, 0.8907, 0.7432, 0.8825, 0.7338, 0.8876, 0.7264, 0.8768, 0.7401, 0.8708, 0.7451, 0.8682, 0.7395, 0.8725, 0.7343, 0.8825, 0.7338, 0.8768, 0.7401, 0.8725, 0.7343, 0.8764, 0.7284, 0.8876, 0.7264, 0.8825, 0.7338, 0.8764, 0.7284, 0.8801, 0.7216, 0.8936, 0.7157, 0.8876, 0.7264, 0.8801, 0.7216, 0.8842, 0.7121, 0.8515, 0.7531, 0.8435, 0.7532, 0.8521, 0.7509, 0.8583, 0.7515, 0.8515, 0.7531, 0.8521, 0.7509, 0.8583, 0.7477, 0.8646, 0.7489, 0.8583, 0.7515, 0.8583, 0.7477, 0.8635, 0.7439, 0.8708, 0.7451, 0.8646, 0.7489, 0.8635, 0.7439, 0.8682, 0.7395, 0.8521, 0.7509, 0.8435, 0.7532, 0.8517, 0.7492, 0.8583, 0.7477, 0.8521, 0.7509, 0.8517, 0.7492, 0.8571, 0.7452, 0.8635, 0.7439, 0.8583, 0.7477, 0.8571, 0.7452, 0.8615, 0.7409, 0.8682, 0.7395, 0.8635, 0.7439, 0.8615, 0.7409, 0.8652, 0.7362, 0.8725, 0.7343, 0.8682, 0.7395, 0.8652, 0.7362, 0.8686, 0.7311, 0.8764, 0.7284, 0.8725, 0.7343, 0.8686, 0.7311, 0.8716, 0.7254, 0.8801, 0.7216, 0.8764, 0.7284, 0.8716, 0.7254, 0.8742, 0.719, 0.8842, 0.7121, 0.8801, 0.7216, 0.8742, 0.719, 0.8773, 0.7102, 0.8686, 0.7311, 0.8652, 0.7362, 0.8616, 0.7345, 0.8642, 0.7294, 0.8716, 0.7254, 0.8686, 0.7311, 0.8642, 0.7294, 0.8666, 0.7237, 0.8742, 0.719, 0.8716, 0.7254, 0.8666, 0.7237, 0.8686, 0.7175, 0.8773, 0.7102, 0.8742, 0.719, 0.8686, 0.7175, 0.8708, 0.7089, 0.8517, 0.7492, 0.8435, 0.7532, 0.8505, 0.7481, 0.8571, 0.7452, 0.8517, 0.7492, 0.8505, 0.7481, 0.855, 0.7438, 0.8615, 0.7409, 0.8571, 0.7452, 0.855, 0.7438, 0.8585, 0.7393, 0.8652, 0.7362, 0.8615, 0.7409, 0.8585, 0.7393, 0.8616, 0.7345, 0.855, 0.7438, 0.8505, 0.7481, 0.8486, 0.7475, 0.8519, 0.743, 0.8585, 0.7393, 0.855, 0.7438, 0.8519, 0.743, 0.8545, 0.7385, 0.8616, 0.7345, 0.8585, 0.7393, 0.8545, 0.7385, 0.8567, 0.7337, 0.8642, 0.7294, 0.8616, 0.7345, 0.8567, 0.7337, 0.8586, 0.7284, 0.8666, 0.7237, 0.8642, 0.7294, 0.8586, 0.7284, 0.8603, 0.7226, 0.8686, 0.7175, 0.8666, 0.7237, 0.8603, 0.7226, 0.8617, 0.7163, 0.8708, 0.7089, 0.8686, 0.7175, 0.8617, 0.7163, 0.863, 0.7079, 0.8505, 0.7481, 0.8435, 0.7532, 0.8486, 0.7475, 0.8603, 0.7226, 0.8586, 0.7284, 0.8516, 0.7279, 0.8525, 0.722, 0.8617, 0.7163, 0.8603, 0.7226, 0.8525, 0.722, 0.8532, 0.7156, 0.863, 0.7079, 0.8617, 0.7163, 0.8532, 0.7156, 0.8538, 0.7071, 0.8486, 0.7475, 0.8435, 0.7532, 0.8462, 0.7473, 0.8519, 0.743, 0.8486, 0.7475, 0.8462, 0.7473, 0.848, 0.7428, 0.8545, 0.7385, 0.8519, 0.743, 0.848, 0.7428, 0.8494, 0.7382, 0.8567, 0.7337, 0.8545, 0.7385, 0.8494, 0.7382, 0.8506, 0.7333, 0.8586, 0.7284, 0.8567, 0.7337, 0.8506, 0.7333, 0.8516, 0.7279, 0.8494, 0.7382, 0.848, 0.7428, 0.8436, 0.7428, 0.8436, 0.7382, 0.8506, 0.7333, 0.8494, 0.7382, 0.8436, 0.7382, 0.8436, 0.7332, 0.8516, 0.7279, 0.8506, 0.7333, 0.8436, 0.7332, 0.8437, 0.7277, 0.8525, 0.722, 0.8516, 0.7279, 0.8437, 0.7277, 0.8437, 0.7218, 0.8532, 0.7156, 0.8525, 0.722, 0.8437, 0.7218, 0.8437, 0.7153, 0.8538, 0.7071, 0.8532, 0.7156, 0.8437, 0.7153, 0.8436, 0.7069, 0.8462, 0.7473, 0.8435, 0.7532, 0.8436, 0.7472, 0.848, 0.7428, 0.8462, 0.7473, 0.8436, 0.7472, 0.8436, 0.7428, 0.6024, 0.781, 0.5807, 0.7819, 0.5807, 0.7793, 0.6026, 0.7792, 0.6026, 0.7792, 0.5807, 0.7793, 0.5809, 0.7763, 0.6032, 0.7772, 0.6032, 0.7772, 0.5809, 0.7763, 0.5814, 0.7729, 0.6043, 0.775, 0.6043, 0.775, 0.5814, 0.7729, 0.5821, 0.7694, 0.6059, 0.7725, 0.6059, 0.7725, 0.5821, 0.7694, 0.583, 0.7659, 0.6079, 0.7698, 0.6079, 0.7698, 0.583, 0.7659, 0.5838, 0.7626, 0.6098, 0.7669, 0.6098, 0.7669, 0.5838, 0.7626, 0.5844, 0.7597, 0.6113, 0.7638, 0.6113, 0.7638, 0.5844, 0.7597, 0.5849, 0.757, 0.6118, 0.7608, 0.6135, 0.8004, 0.5869, 0.8065, 0.5862, 0.8039, 0.6127, 0.7975, 0.6127, 0.7975, 0.5862, 0.8039, 0.5853, 0.801, 0.611, 0.7946, 0.611, 0.7946, 0.5853, 0.801, 0.5843, 0.7978, 0.6088, 0.7918, 0.6088, 0.7918, 0.5843, 0.7978, 0.5832, 0.7943, 0.6066, 0.7893, 0.6066, 0.7893, 0.5832, 0.7943, 0.5822, 0.7909, 0.6048, 0.7869, 0.6048, 0.7869, 0.5822, 0.7909, 0.5814, 0.7876, 0.6035, 0.7848, 0.6035, 0.7848, 0.5814, 0.7876, 0.5809, 0.7846, 0.6027, 0.7828, 0.6027, 0.7828, 0.5809, 0.7846, 0.5807, 0.7819, 0.6024, 0.781, 0.618, 0.7828, 0.61, 0.7827, 0.6097, 0.7807, 0.6177, 0.7804, 0.6186, 0.7851, 0.6108, 0.7846, 0.61, 0.7827, 0.618, 0.7828, 0.6197, 0.7872, 0.6122, 0.7866, 0.6108, 0.7846, 0.6186, 0.7851, 0.6213, 0.7891, 0.6141, 0.7886, 0.6122, 0.7866, 0.6197, 0.7872, 0.623, 0.7911, 0.6164, 0.7909, 0.6141, 0.7886, 0.6213, 0.7891, 0.6244, 0.7937, 0.6186, 0.7936, 0.6164, 0.7909, 0.623, 0.7911, 0.6252, 0.7971, 0.6201, 0.7967, 0.6186, 0.7936, 0.6244, 0.7937, 0.6251, 0.8006, 0.6205, 0.8002, 0.6201, 0.7967, 0.6252, 0.7971, 0.6238, 0.7632, 0.6187, 0.7639, 0.6189, 0.7605, 0.6234, 0.7597, 0.6233, 0.7666, 0.6175, 0.7672, 0.6187, 0.7639, 0.6238, 0.7632, 0.6221, 0.7693, 0.6155, 0.7701, 0.6175, 0.7672, 0.6233, 0.7666, 0.6205, 0.7715, 0.6135, 0.7725, 0.6155, 0.7701, 0.6221, 0.7693, 0.6191, 0.7735, 0.6117, 0.7747, 0.6135, 0.7725, 0.6205, 0.7715, 0.6182, 0.7756, 0.6105, 0.7768, 0.6117, 0.7747, 0.6191, 0.7735, 0.6178, 0.778, 0.6099, 0.7788, 0.6105, 0.7768, 0.6182, 0.7756, 0.6177, 0.7804, 0.6097, 0.7807, 0.6099, 0.7788, 0.6178, 0.778, 0.61, 0.7827, 0.6027, 0.7828, 0.6024, 0.781, 0.6097, 0.7807, 0.6108, 0.7846, 0.6035, 0.7848, 0.6027, 0.7828, 0.61, 0.7827, 0.6122, 0.7866, 0.6048, 0.7869, 0.6035, 0.7848, 0.6108, 0.7846, 0.6141, 0.7886, 0.6066, 0.7893, 0.6048, 0.7869, 0.6122, 0.7866, 0.6164, 0.7909, 0.6088, 0.7918, 0.6066, 0.7893, 0.6141, 0.7886, 0.6186, 0.7936, 0.611, 0.7946, 0.6088, 0.7918, 0.6164, 0.7909, 0.6201, 0.7967, 0.6127, 0.7975, 0.611, 0.7946, 0.6186, 0.7936, 0.6205, 0.8002, 0.6135, 0.8004, 0.6127, 0.7975, 0.6201, 0.7967, 0.6187, 0.7639, 0.6113, 0.7638, 0.6118, 0.7608, 0.6189, 0.7605, 0.6175, 0.7672, 0.6098, 0.7669, 0.6113, 0.7638, 0.6187, 0.7639, 0.6155, 0.7701, 0.6079, 0.7698, 0.6098, 0.7669, 0.6175, 0.7672, 0.6135, 0.7725, 0.6059, 0.7725, 0.6079, 0.7698, 0.6155, 0.7701, 0.6117, 0.7747, 0.6043, 0.775, 0.6059, 0.7725, 0.6135, 0.7725, 0.6105, 0.7768, 0.6032, 0.7772, 0.6043, 0.775, 0.6117, 0.7747, 0.6099, 0.7788, 0.6026, 0.7792, 0.6032, 0.7772, 0.6105, 0.7768, 0.6097, 0.7807, 0.6024, 0.781, 0.6026, 0.7792, 0.6099, 0.7788, 0.633, 0.7797, 0.6177, 0.7804, 0.6178, 0.778, 0.6326, 0.7763, 0.6326, 0.7763, 0.6178, 0.778, 0.6182, 0.7756, 0.6322, 0.7731, 0.6322, 0.7731, 0.6182, 0.7756, 0.6191, 0.7735, 0.6322, 0.7703, 0.6322, 0.7703, 0.6191, 0.7735, 0.6205, 0.7715, 0.6318, 0.7684, 0.6318, 0.7684, 0.6205, 0.7715, 0.6221, 0.7693, 0.6314, 0.7664, 0.6314, 0.7664, 0.6221, 0.7693, 0.6233, 0.7666, 0.6309, 0.7641, 0.6309, 0.7641, 0.6233, 0.7666, 0.6238, 0.7632, 0.6302, 0.7612, 0.6302, 0.7612, 0.6238, 0.7632, 0.6234, 0.7597, 0.6293, 0.7579, 0.6311, 0.8019, 0.6251, 0.8006, 0.6252, 0.7971, 0.6312, 0.7984, 0.6312, 0.7984, 0.6252, 0.7971, 0.6244, 0.7937, 0.6317, 0.7954, 0.6317, 0.7954, 0.6244, 0.7937, 0.623, 0.7911, 0.632, 0.793, 0.632, 0.793, 0.623, 0.7911, 0.6213, 0.7891, 0.6322, 0.791, 0.6322, 0.791, 0.6213, 0.7891, 0.6197, 0.7872, 0.6325, 0.789, 0.6325, 0.789, 0.6197, 0.7872, 0.6186, 0.7851, 0.6327, 0.7864, 0.6327, 0.7864, 0.6186, 0.7851, 0.618, 0.7828, 0.6329, 0.7832, 0.6329, 0.7832, 0.618, 0.7828, 0.6177, 0.7804, 0.633, 0.7797, 0.5564, 0.7913, 0.5555, 0.8129, 0.5528, 0.8126, 0.5546, 0.791, 0.5546, 0.791, 0.5528, 0.8126, 0.5499, 0.8121, 0.5527, 0.7903, 0.5527, 0.7903, 0.5499, 0.8121, 0.5466, 0.8114, 0.5506, 0.789, 0.5506, 0.789, 0.5466, 0.8114, 0.5432, 0.8104, 0.5483, 0.7872, 0.5483, 0.7872, 0.5432, 0.8104, 0.5397, 0.8093, 0.5458, 0.785, 0.5458, 0.785, 0.5397, 0.8093, 0.5366, 0.8082, 0.5431, 0.7828, 0.5431, 0.7828, 0.5366, 0.8082, 0.5337, 0.8073, 0.5402, 0.781, 0.5402, 0.781, 0.5337, 0.8073, 0.5311, 0.8066, 0.5373, 0.7802, 0.5763, 0.7818, 0.5803, 0.8086, 0.5777, 0.8091, 0.5733, 0.7824, 0.5733, 0.7824, 0.5777, 0.8091, 0.5747, 0.8098, 0.5704, 0.7839, 0.5704, 0.7839, 0.5747, 0.8098, 0.5715, 0.8106, 0.5675, 0.7859, 0.5675, 0.7859, 0.5715, 0.8106, 0.568, 0.8114, 0.5648, 0.7879, 0.5648, 0.7879, 0.568, 0.8114, 0.5644, 0.8121, 0.5623, 0.7895, 0.5623, 0.7895, 0.5644, 0.8121, 0.5611, 0.8126, 0.5601, 0.7906, 0.5601, 0.7906, 0.5611, 0.8126, 0.5582, 0.8129, 0.5582, 0.7911, 0.5582, 0.7911, 0.5582, 0.8129, 0.5555, 0.8129, 0.5564, 0.7913, 0.5594, 0.7763, 0.5586, 0.784, 0.5567, 0.7841, 0.557, 0.7763, 0.5617, 0.7758, 0.5605, 0.7833, 0.5586, 0.784, 0.5594, 0.7763, 0.5638, 0.7749, 0.5626, 0.7821, 0.5605, 0.7833, 0.5617, 0.7758, 0.5657, 0.7735, 0.5648, 0.7804, 0.5626, 0.7821, 0.5638, 0.7749, 0.5677, 0.772, 0.5671, 0.7783, 0.5648, 0.7804, 0.5657, 0.7735, 0.5703, 0.7707, 0.5699, 0.7764, 0.5671, 0.7783, 0.5677, 0.772, 0.5736, 0.7702, 0.5731, 0.7751, 0.5699, 0.7764, 0.5703, 0.7707, 0.577, 0.7703, 0.5764, 0.7748, 0.5731, 0.7751, 0.5736, 0.7702, 0.541, 0.7688, 0.5411, 0.7737, 0.5378, 0.7732, 0.5376, 0.7687, 0.5442, 0.7697, 0.5442, 0.7753, 0.5411, 0.7737, 0.541, 0.7688, 0.5467, 0.7711, 0.5468, 0.7775, 0.5442, 0.7753, 0.5442, 0.7697, 0.5486, 0.7728, 0.5489, 0.7797, 0.5468, 0.7775, 0.5467, 0.7711, 0.5503, 0.7743, 0.551, 0.7816, 0.5489, 0.7797, 0.5486, 0.7728, 0.5524, 0.7754, 0.5529, 0.783, 0.551, 0.7816, 0.5503, 0.7743, 0.5546, 0.7761, 0.5548, 0.7838, 0.5529, 0.783, 0.5524, 0.7754, 0.557, 0.7763, 0.5567, 0.7841, 0.5548, 0.7838, 0.5546, 0.7761, 0.5586, 0.784, 0.5582, 0.7911, 0.5564, 0.7913, 0.5567, 0.7841, 0.5605, 0.7833, 0.5601, 0.7906, 0.5582, 0.7911, 0.5586, 0.784, 0.5626, 0.7821, 0.5623, 0.7895, 0.5601, 0.7906, 0.5605, 0.7833, 0.5648, 0.7804, 0.5648, 0.7879, 0.5623, 0.7895, 0.5626, 0.7821, 0.5671, 0.7783, 0.5675, 0.7859, 0.5648, 0.7879, 0.5648, 0.7804, 0.5699, 0.7764, 0.5704, 0.7839, 0.5675, 0.7859, 0.5671, 0.7783, 0.5731, 0.7751, 0.5733, 0.7824, 0.5704, 0.7839, 0.5699, 0.7764, 0.5764, 0.7748, 0.5763, 0.7818, 0.5733, 0.7824, 0.5731, 0.7751, 0.5411, 0.7737, 0.5402, 0.781, 0.5373, 0.7802, 0.5378, 0.7732, 0.5442, 0.7753, 0.5431, 0.7828, 0.5402, 0.781, 0.5411, 0.7737, 0.5468, 0.7775, 0.5458, 0.785, 0.5431, 0.7828, 0.5442, 0.7753, 0.5489, 0.7797, 0.5483, 0.7872, 0.5458, 0.785, 0.5468, 0.7775, 0.551, 0.7816, 0.5506, 0.789, 0.5483, 0.7872, 0.5489, 0.7797, 0.5529, 0.783, 0.5527, 0.7903, 0.5506, 0.789, 0.551, 0.7816, 0.5548, 0.7838, 0.5546, 0.791, 0.5527, 0.7903, 0.5529, 0.783, 0.5567, 0.7841, 0.5564, 0.7913, 0.5546, 0.791, 0.5548, 0.7838, 0.5578, 0.757, 0.557, 0.7763, 0.5546, 0.7761, 0.5544, 0.757, 0.5544, 0.757, 0.5546, 0.7761, 0.5524, 0.7754, 0.5513, 0.7571, 0.5513, 0.7571, 0.5524, 0.7754, 0.5503, 0.7743, 0.5488, 0.7573, 0.5488, 0.7573, 0.5503, 0.7743, 0.5486, 0.7728, 0.5468, 0.7574, 0.5468, 0.7574, 0.5486, 0.7728, 0.5467, 0.7711, 0.5449, 0.7576, 0.5449, 0.7576, 0.5467, 0.7711, 0.5442, 0.7697, 0.5425, 0.7578, 0.5425, 0.7578, 0.5442, 0.7697, 0.541, 0.7688, 0.5395, 0.7581, 0.5395, 0.7581, 0.541, 0.7688, 0.5376, 0.7687, 0.5362, 0.7585, 0.5792, 0.7603, 0.577, 0.7703, 0.5736, 0.7702, 0.5759, 0.7596, 0.5759, 0.7596, 0.5736, 0.7702, 0.5703, 0.7707, 0.573, 0.7591, 0.573, 0.7591, 0.5703, 0.7707, 0.5677, 0.772, 0.5706, 0.7586, 0.5706, 0.7586, 0.5677, 0.772, 0.5657, 0.7735, 0.5687, 0.7583, 0.5687, 0.7583, 0.5657, 0.7735, 0.5638, 0.7749, 0.5668, 0.758, 0.5668, 0.758, 0.5638, 0.7749, 0.5617, 0.7758, 0.5643, 0.7576, 0.5643, 0.7576, 0.5617, 0.7758, 0.5594, 0.7763, 0.5612, 0.7573, 0.5612, 0.7573, 0.5594, 0.7763, 0.557, 0.7763, 0.5578, 0.757])
me_cube.use_remesh_preserve_volume = False
me_cube.use_remesh_preserve_attributes = False
me_cube.use_mirror_vertex_groups = False
me_cube.update()

# ---- objects
ob_cube = bpy.data.objects.new('Cube', me_cube)
ob_lamp = bpy.data.objects.new('Lamp', light_lamp)
ob_camera = bpy.data.objects.new('Camera', cam_camera)

# ---- transforms, parenting, visibility, modifiers, constraints
ob_cube.location = (-5.054, -0.3751, 1.437)
ob_cube.scale = (1.998, 3.6, 1.465)
ob_cube.lineart.crease_threshold = 0.0
ob_lamp.location = (4.076, 1.005, 5.904)
ob_lamp.rotation_euler = (0.6503, 0.05522, 1.866)
ob_lamp.lock_rotations_4d = False
ob_lamp.empty_display_type = 'ARROWS'
ob_lamp.color = (0.0, 0.0, 0.0, 0.0)
ob_lamp.lineart.crease_threshold = 0.0
ob_camera.location = (7.481, -6.508, 5.344)
ob_camera.rotation_euler = (1.109, 0.0, 0.8149)
ob_camera.lock_rotations_4d = False
ob_camera.empty_display_type = 'ARROWS'
ob_camera.color = (0.0, 0.0, 0.0, 0.0)
ob_camera.display_type = 'WIRE'
ob_camera.lineart.crease_threshold = 0.0

# ---- collection membership
col_collection_1.objects.link(ob_cube)
col_collection_1.objects.link(ob_lamp)
col_collection_1.objects.link(ob_camera)

# ---- scene / render settings (as saved in the file)
scene.camera = ob_camera
scene.frame_start = 1; scene.frame_end = 250; scene.frame_set(1)
scene.render.engine = 'BLENDER_EEVEE_NEXT'
scene.render.resolution_percentage = 50
scene.render.dither_intensity = 0.0
scene.cycles.use_denoising = False
scene.cycles.samples = 128
scene.cycles.sampling_pattern = 'TABULATED_SOBOL'
scene.cycles.use_adaptive_sampling = False
scene.cycles.use_light_tree = False
scene.cycles.blur_glossy = 0.0
scene.cycles.sample_clamp_indirect = 0.0
scene.view_settings.view_transform = 'Standard'
bpy.context.view_layer.update()
